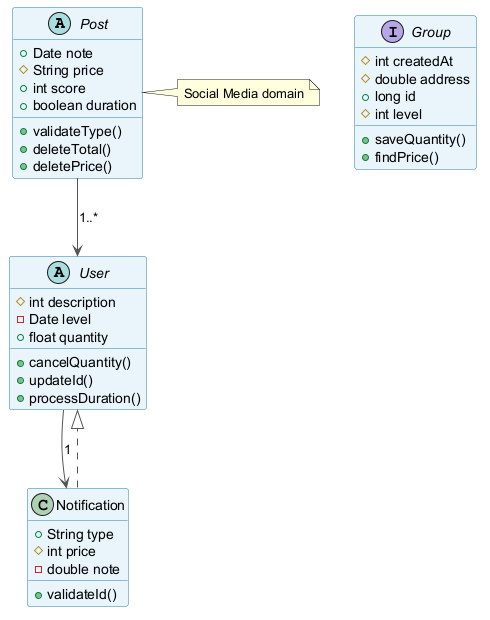

The diagram above was rendered by PlantUML. Its source (embedded in the PNG):
@startuml
skinparam backgroundColor #FFFFFF
skinparam classBackgroundColor #E8F4FA
skinparam classBorderColor #2C7DA0
skinparam ArrowColor #555555
abstract class Post {
  +Date note
  #String price
  +int score
  +boolean duration
  +validateType()
  +deleteTotal()
  +deletePrice()
}
abstract class User {
  #int description
  -Date level
  +float quantity
  +cancelQuantity()
  +updateId()
  +processDuration()
}
interface Group {
  #int createdAt
  #double address
  +long id
  #int level
  +saveQuantity()
  +findPrice()
}
class Notification {
  +String type
  #int price
  -double note
  +validateId()
}
Post --> User : "1..*"
Notification ..|> User
User --> Notification : "1"
note right of Post : Social Media domain
@enduml